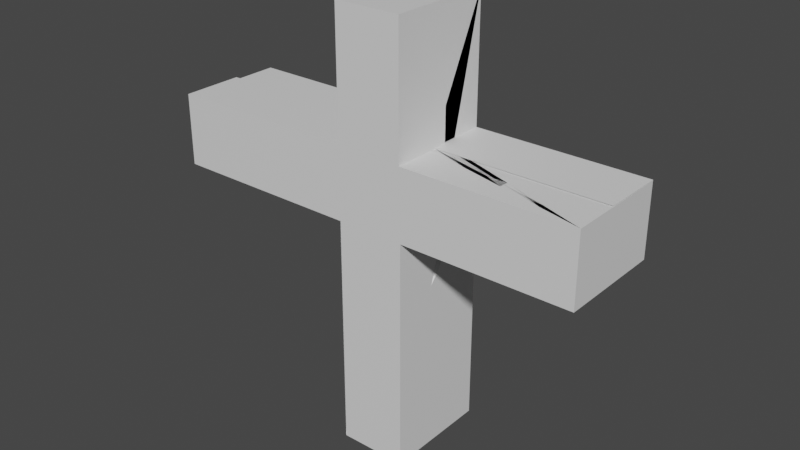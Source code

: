 # Source: krst.blend  (saved by Blender 3.3.6; exported with 4.5.12 LTS)
import bpy
from mathutils import Matrix  # noqa: F401  (used for matrix-valued properties, if any)

bpy.ops.wm.read_factory_settings(use_empty=True)
scene = bpy.context.scene
scene.name = 'Scene'

# ---- collections
col_collection = bpy.data.collections.new('Collection'); scene.collection.children.link(col_collection)

# ---- materials (node trees are filled in below, after node groups)
mat_material = bpy.data.materials.new('Material')
mat_material.alpha_threshold = 0.0
mat_material.use_transparent_shadow = False
mat_material.roughness = 0.5
mat_material.line_color = (0.0, 0.0, 0.0, 1.0)

# ---- material node trees
mat_material.use_nodes = True; mat_material.node_tree.nodes.clear()
_N = mat_material.node_tree.nodes; _L = mat_material.node_tree.links
n0 = _N.new('ShaderNodeOutputMaterial'); n0.name = 'Material Output'; n0.location = (300, 300)
n1 = _N.new('ShaderNodeBsdfPrincipled'); n1.name = 'Principled BSDF'; n1.location = (10, 300)
n1.distribution = 'GGX'
n1.subsurface_method = 'RANDOM_WALK_SKIN'
n1.inputs[3].default_value = 1.45
n1.inputs[27].default_value = (0.0, 0.0, 0.0, 1.0)
n1.inputs[28].default_value = 1.0
_L.new(n1.outputs[0], n0.inputs[0])
n0.is_active_output = True

# ---- world
world_world = bpy.data.worlds.new('World'); scene.world = world_world
world_world.use_nodes = True; world_world.node_tree.nodes.clear()
_N = world_world.node_tree.nodes; _L = world_world.node_tree.links
n0 = _N.new('ShaderNodeOutputWorld'); n0.name = 'World Output'; n0.location = (300, 300)
n1 = _N.new('ShaderNodeBackground'); n1.name = 'Background'; n1.location = (10, 300)
n1.inputs[0].default_value = (0.05088, 0.05088, 0.05088, 1.0)
_L.new(n1.outputs[0], n0.inputs[0])
n0.is_active_output = True
world_world.color = (0.05088, 0.05088, 0.05088)
world_world.use_sun_shadow = False
world_world.sun_shadow_jitter_overblur = 0.0

# ---- meshes
me_cube = bpy.data.meshes.new('Cube')
me_cube.from_pydata([(-0.1063, 1.0, 1.0), (0.1975, 1.0, 1.0), (1.0, 1.0, 0.4159), (1.0, 1.0, 0.08925), (-1.0, 1.0, 0.4045), (-1.0, 1.0, 0.08546), (0.2013, 1.0, -1.0), (-0.1063, 1.0, -1.0), (0.1975, 1.0, 0.4159), (0.2013, 1.0, 0.08925), (-0.1063, 1.0, 0.08546), (-0.1063, 1.0, 0.4045), (-1.0, -1.0, 0.08166), (-1.0, -1.0, 0.4045), (1.0, 1.0, 0.08166), (1.0, 1.0, 0.4121), (-0.1025, -1.0, -1.0), (1.0, -1.0, 0.4121), (1.0, -1.0, 0.08166), (-1.0, -1.0, 0.4159), (0.2013, -1.0, 1.0), (-0.1063, -1.0, 1.0), (-0.1025, -1.0, 0.08166), (0.2089, -1.0, 0.08166), (0.2013, -1.0, 0.4121), (-0.1063, -1.0, 0.4159), (0.2089, -1.0, -1.0), (0.1975, -1.0, 1.0), (0.2089, 1.0, -1.0), (-0.1063, -1.0, -1.0)], [], [(7, 10, 5, 4, 11, 0, 1, 8, 2, 15, 3, 9, 6), (5, 12, 13, 4), (18, 14, 3, 15, 17), (16, 23, 18, 17, 24, 20, 25, 19, 13, 12, 22), (21, 25, 20, 27), (26, 23, 16), (29, 7, 6, 28, 26, 16), (27, 1, 0, 21)])
_uv = me_cube.uv_layers.new(name='UVMap')
_uv.uv.foreach_set('vector', [0.375, 0.3617, 0.5107, 0.3617, 0.5107, 0.25, 0.5591, 0.25, 0.5591, 0.3617, 0.625, 0.3617, 0.625, 0.3997, 0.552, 0.3997, 0.552, 0.5, 0.5515, 0.5, 0.5112, 0.5, 0.5112, 0.4002, 0.375, 0.4002, 0.5107, 0.25, 0.5102, 0.0, 0.5591, 0.0, 0.5591, 0.25, 0.5102, 0.75, 0.5102, 0.5, 0.5112, 0.5, 0.5515, 0.5, 0.5515, 0.75, 0.375, 0.8878, 0.5102, 0.8489, 0.5102, 0.75, 0.5515, 0.75, 0.5515, 0.8498, 0.625, 0.8498, 0.5605, 0.8883, 0.5605, 1.0, 0.5591, 1.0, 0.5102, 1.0, 0.5102, 0.8878, 0.625, 0.8883, 0.5605, 0.8883, 0.625, 0.8498, 0.625, 0.8503, 0.375, 0.8489, 0.5102, 0.8489, 0.375, 0.8878, 0.2367, 0.75, 0.2367, 0.5, 0.2752, 0.5, 0.2761, 0.5, 0.2761, 0.75, 0.2372, 0.75, 0.7253, 0.75, 0.7253, 0.5, 0.7633, 0.5, 0.7633, 0.75])
me_cube.materials.append(mat_material)
me_cube.use_mirror_vertex_groups = False
me_cube.update()

# ---- objects
ob_cube = bpy.data.objects.new('Cube', me_cube)

# ---- transforms, parenting, visibility, modifiers, constraints
ob_cube.location = (0.0, 0.0, 0.0)
ob_cube.scale = (1.0, 0.25, 1.0)
ob_cube.lock_rotations_4d = False
ob_cube.empty_display_type = 'ARROWS'
ob_cube.lineart.crease_threshold = 0.0
_m = ob_cube.modifiers.new('Solidify', 'SOLIDIFY')
_m.thickness = 1.14

# ---- collection membership
col_collection.objects.link(ob_cube)

# ---- scene / render settings (as saved in the file)
scene.frame_start = 1; scene.frame_end = 250; scene.frame_set(1)
scene.render.engine = 'BLENDER_EEVEE_NEXT'
scene.cycles.sampling_pattern = 'TABULATED_SOBOL'
scene.cycles.use_light_tree = False
scene.view_settings.view_transform = 'Filmic'
bpy.context.view_layer.update()

# ---- added for rendering (the .blend has no active camera and no usable light): camera, sun
cam_auto = bpy.data.cameras.new('AutoCamera')
cam_auto.lens = 50.0
cam_auto.sensor_width = 36.0
cam_auto.clip_end = 1000.0
ob_auto_camera = bpy.data.objects.new('AutoCamera', cam_auto)
scene.collection.objects.link(ob_auto_camera)
ob_auto_camera.location = (2.65751, -3.18901, 2.126)
ob_auto_camera.rotation_euler = (1.09748, -7.21219e-08, 0.694738)
scene.camera = ob_auto_camera
light_auto_sun = bpy.data.lights.new('AutoSun', 'SUN')
light_auto_sun.energy = 3.0
light_auto_sun.angle = 0.0523599
ob_auto_sun = bpy.data.objects.new('AutoSun', light_auto_sun)
scene.collection.objects.link(ob_auto_sun)
ob_auto_sun.rotation_euler = (0.872665, 0.174533, 0.523599)
bpy.context.view_layer.update()
